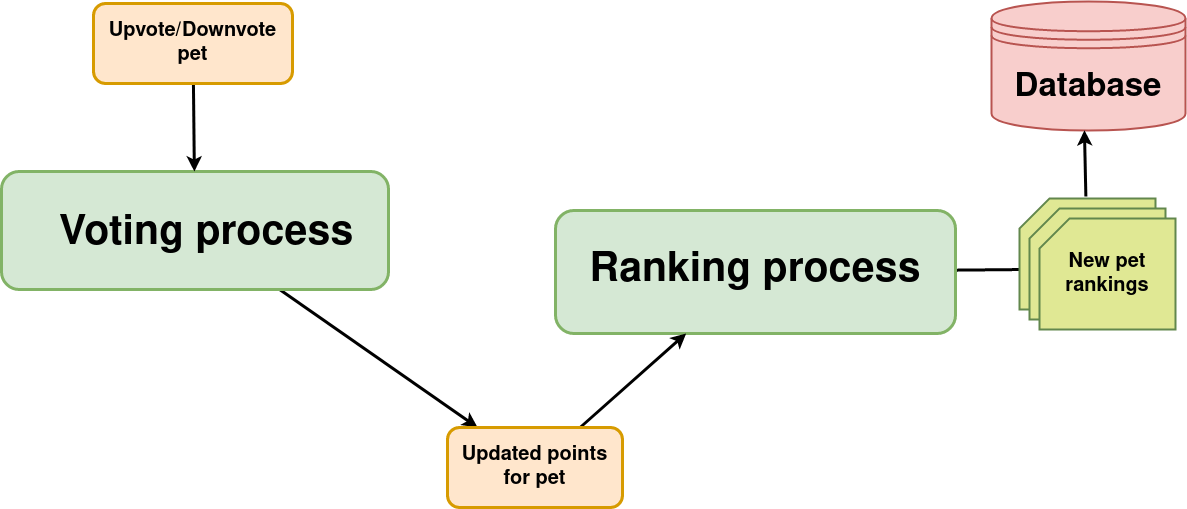

The diagram above was exported from draw.io. Its source (the exported page's mxGraphModel, read from the mxfile embedded in the PNG):
<mxGraphModel dx="2431" dy="694" grid="0" gridSize="10" guides="0" tooltips="1" connect="0" arrows="1" fold="1" page="0" pageScale="1" pageWidth="470" pageHeight="400" background="none" math="0" shadow="0">
  <root>
    <mxCell id="0" />
    <mxCell id="1" parent="0" />
    <mxCell id="kogghIZNYxy__B8rG4vJ-8" style="edgeStyle=none;rounded=0;orthogonalLoop=1;jettySize=auto;html=1;strokeWidth=3;" edge="1" parent="1" source="kogghIZNYxy__B8rG4vJ-1" target="kogghIZNYxy__B8rG4vJ-7">
      <mxGeometry relative="1" as="geometry" />
    </mxCell>
    <mxCell id="kogghIZNYxy__B8rG4vJ-1" value="" style="rounded=1;whiteSpace=wrap;html=1;fillColor=#d5e8d4;strokeColor=#82b366;strokeWidth=3;" vertex="1" parent="1">
      <mxGeometry x="-377" y="819" width="387" height="118" as="geometry" />
    </mxCell>
    <mxCell id="kogghIZNYxy__B8rG4vJ-2" value="&lt;br&gt;&lt;div style=&quot;font-size: 41px&quot; align=&quot;left&quot;&gt;&lt;font style=&quot;font-size: 41px&quot;&gt;&lt;b&gt;Voting process &lt;br&gt;&lt;/b&gt;&lt;/font&gt;&lt;/div&gt;" style="text;html=1;strokeColor=none;fillColor=none;align=left;verticalAlign=middle;whiteSpace=wrap;rounded=0;" vertex="1" parent="1">
      <mxGeometry x="-321" y="865" width="440" height="20" as="geometry" />
    </mxCell>
    <mxCell id="kogghIZNYxy__B8rG4vJ-11" style="edgeStyle=none;rounded=0;orthogonalLoop=1;jettySize=auto;html=1;strokeWidth=3;entryX=0.013;entryY=0.64;entryDx=0;entryDy=0;entryPerimeter=0;endArrow=none;endFill=0;" edge="1" parent="1" source="kogghIZNYxy__B8rG4vJ-3" target="kogghIZNYxy__B8rG4vJ-19">
      <mxGeometry relative="1" as="geometry">
        <mxPoint x="605" y="980" as="sourcePoint" />
      </mxGeometry>
    </mxCell>
    <mxCell id="kogghIZNYxy__B8rG4vJ-3" value="&lt;font style=&quot;font-size: 41px&quot;&gt;&lt;b&gt;Ranking process&lt;/b&gt;&lt;/font&gt;" style="rounded=1;whiteSpace=wrap;html=1;fillColor=#d5e8d4;strokeColor=#82b366;strokeWidth=3;" vertex="1" parent="1">
      <mxGeometry x="177" y="858" width="400" height="123" as="geometry" />
    </mxCell>
    <mxCell id="kogghIZNYxy__B8rG4vJ-6" style="rounded=0;orthogonalLoop=1;jettySize=auto;html=1;strokeWidth=3;" edge="1" parent="1" source="kogghIZNYxy__B8rG4vJ-5" target="kogghIZNYxy__B8rG4vJ-1">
      <mxGeometry relative="1" as="geometry" />
    </mxCell>
    <mxCell id="kogghIZNYxy__B8rG4vJ-5" value="&lt;font style=&quot;font-size: 20px&quot;&gt;&lt;b&gt;&lt;font style=&quot;font-size: 20px&quot;&gt;Upvote/Downvote pet&lt;/font&gt;&lt;/b&gt;&lt;/font&gt;" style="rounded=1;whiteSpace=wrap;html=1;strokeColor=#d79b00;strokeWidth=3;fillColor=#ffe6cc;" vertex="1" parent="1">
      <mxGeometry x="-285" y="651" width="199" height="80" as="geometry" />
    </mxCell>
    <mxCell id="kogghIZNYxy__B8rG4vJ-9" style="edgeStyle=none;rounded=0;orthogonalLoop=1;jettySize=auto;html=1;strokeWidth=3;" edge="1" parent="1" source="kogghIZNYxy__B8rG4vJ-7" target="kogghIZNYxy__B8rG4vJ-3">
      <mxGeometry relative="1" as="geometry" />
    </mxCell>
    <mxCell id="kogghIZNYxy__B8rG4vJ-7" value="&lt;font style=&quot;font-size: 20px&quot;&gt;&lt;b&gt;&lt;font style=&quot;font-size: 20px&quot;&gt;Updated points for pet&lt;br&gt;&lt;/font&gt;&lt;/b&gt;&lt;/font&gt;" style="rounded=1;whiteSpace=wrap;html=1;strokeColor=#d79b00;strokeWidth=3;fillColor=#ffe6cc;" vertex="1" parent="1">
      <mxGeometry x="69" y="1075" width="175" height="80" as="geometry" />
    </mxCell>
    <mxCell id="kogghIZNYxy__B8rG4vJ-17" value="&lt;font style=&quot;font-size: 33px&quot;&gt;&lt;b&gt;Database&lt;/b&gt;&lt;/font&gt;" style="shape=datastore;whiteSpace=wrap;html=1;strokeColor=#b85450;strokeWidth=2;fillColor=#f8cecc;" vertex="1" parent="1">
      <mxGeometry x="613" y="649" width="194" height="129" as="geometry" />
    </mxCell>
    <mxCell id="kogghIZNYxy__B8rG4vJ-27" style="edgeStyle=none;rounded=0;orthogonalLoop=1;jettySize=auto;html=1;endArrow=classic;endFill=1;strokeWidth=3;entryX=0.479;entryY=0.998;entryDx=0;entryDy=0;entryPerimeter=0;exitX=0.488;exitY=-0.018;exitDx=0;exitDy=0;exitPerimeter=0;" edge="1" parent="1" source="kogghIZNYxy__B8rG4vJ-19" target="kogghIZNYxy__B8rG4vJ-17">
      <mxGeometry relative="1" as="geometry">
        <mxPoint x="786" y="841" as="sourcePoint" />
        <mxPoint x="786" y="781" as="targetPoint" />
      </mxGeometry>
    </mxCell>
    <mxCell id="kogghIZNYxy__B8rG4vJ-32" value="" style="group" vertex="1" connectable="0" parent="1">
      <mxGeometry x="641" y="846" width="156" height="131" as="geometry" />
    </mxCell>
    <mxCell id="kogghIZNYxy__B8rG4vJ-19" value="" style="shape=card;whiteSpace=wrap;html=1;strokeColor=#62874D;strokeWidth=2;fillColor=#E0E894;" vertex="1" parent="kogghIZNYxy__B8rG4vJ-32">
      <mxGeometry width="136" height="111" as="geometry" />
    </mxCell>
    <mxCell id="kogghIZNYxy__B8rG4vJ-22" value="" style="shape=card;whiteSpace=wrap;html=1;strokeColor=#62874D;strokeWidth=2;fillColor=#E0E894;" vertex="1" parent="kogghIZNYxy__B8rG4vJ-32">
      <mxGeometry x="10" y="10" width="136" height="111" as="geometry" />
    </mxCell>
    <mxCell id="kogghIZNYxy__B8rG4vJ-23" value="&lt;font style=&quot;font-size: 20px&quot;&gt;&lt;b&gt;&lt;font style=&quot;font-size: 20px&quot;&gt;New pet rankings&lt;br&gt;&lt;/font&gt;&lt;/b&gt;&lt;/font&gt;" style="shape=card;whiteSpace=wrap;html=1;strokeColor=#62874D;strokeWidth=2;fillColor=#E0E894;" vertex="1" parent="kogghIZNYxy__B8rG4vJ-32">
      <mxGeometry x="20" y="20" width="136" height="111" as="geometry" />
    </mxCell>
  </root>
</mxGraphModel>